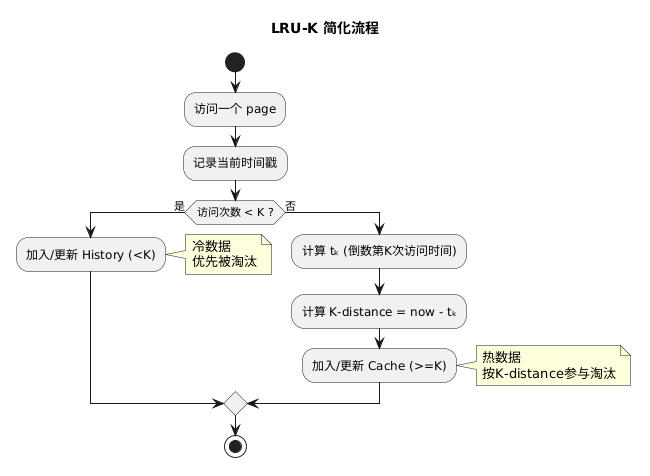

The diagram above was rendered by PlantUML. Its source (embedded in the PNG):
@startuml
title LRU-K 简化流程

start

:访问一个 page;

:记录当前时间戳;

if (访问次数 < K ?) then (是)
  :加入/更新 History (<K);
  note right
    冷数据
    优先被淘汰
  end note
else (否)
  :计算 tₖ (倒数第K次访问时间);
  :计算 K-distance = now - tₖ;
  :加入/更新 Cache (>=K);
  note right
    热数据
    按K-distance参与淘汰
  end note
endif

stop
@enduml